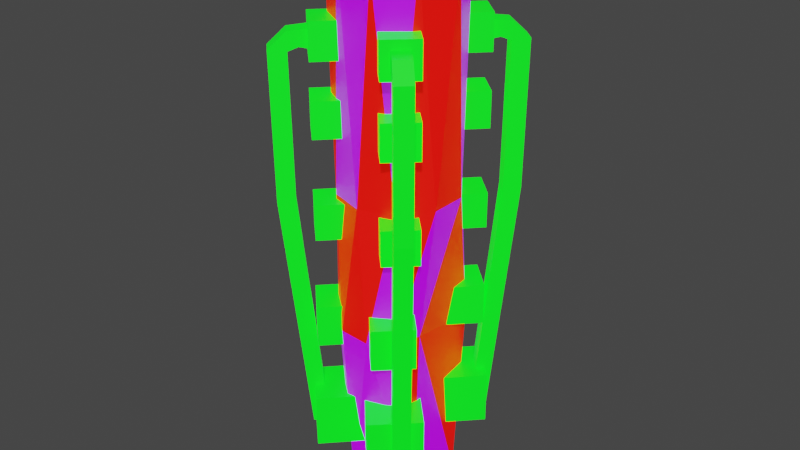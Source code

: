 # Source: WeaponLongLaser_blend.blend  (saved by Blender 2.82.7; exported with 4.5.12 LTS)
import bpy
from mathutils import Matrix  # noqa: F401  (used for matrix-valued properties, if any)

bpy.ops.wm.read_factory_settings(use_empty=True)
scene = bpy.context.scene
scene.name = 'Scene'

# ---- collections
col_collection = bpy.data.collections.new('Collection'); scene.collection.children.link(col_collection)

# ---- materials (node trees are filled in below, after node groups)
mat_gq_green_laser = bpy.data.materials.new('GQ_Green_Laser')
mat_gq_green_laser.use_transparent_shadow = False
mat_gq_red_laser = bpy.data.materials.new('GQ_Red_Laser')
mat_gq_red_laser.use_transparent_shadow = False
mat_gq_purple_laser = bpy.data.materials.new('GQ_Purple_Laser')
mat_gq_purple_laser.use_transparent_shadow = False

# ---- material node trees
mat_gq_green_laser.use_nodes = True; mat_gq_green_laser.node_tree.nodes.clear()
_N = mat_gq_green_laser.node_tree.nodes; _L = mat_gq_green_laser.node_tree.links
n0 = _N.new('ShaderNodeOutputMaterial'); n0.name = 'Material Output'; n0.location = (300, 300)
n1 = _N.new('ShaderNodeBsdfPrincipled'); n1.name = 'Principled BSDF'; n1.location = (10, 300)
n1.distribution = 'GGX'
n1.subsurface_method = 'BURLEY'
n1.inputs[0].default_value = (0.0004625, 0.8, 0.0, 1.0)
n1.inputs[3].default_value = 1.45
n1.inputs[27].default_value = (0.0, 0.7874, 0.01108, 1.0)
n1.inputs[28].default_value = 1.0
_L.new(n1.outputs[0], n0.inputs[0])
n0.is_active_output = True
mat_gq_red_laser.use_nodes = True; mat_gq_red_laser.node_tree.nodes.clear()
_N = mat_gq_red_laser.node_tree.nodes; _L = mat_gq_red_laser.node_tree.links
n0 = _N.new('ShaderNodeOutputMaterial'); n0.name = 'Material Output'; n0.location = (300, 300)
n1 = _N.new('ShaderNodeBsdfPrincipled'); n1.name = 'Principled BSDF'; n1.location = (10, 300)
n1.distribution = 'GGX'
n1.subsurface_method = 'BURLEY'
n1.inputs[0].default_value = (0.8, 0.0008169, 0.0, 1.0)
n1.inputs[3].default_value = 1.45
n1.inputs[27].default_value = (0.6383, 0.001913, 0.0, 1.0)
n1.inputs[28].default_value = 1.0
_L.new(n1.outputs[0], n0.inputs[0])
n0.is_active_output = True
mat_gq_purple_laser.use_nodes = True; mat_gq_purple_laser.node_tree.nodes.clear()
_N = mat_gq_purple_laser.node_tree.nodes; _L = mat_gq_purple_laser.node_tree.links
n0 = _N.new('ShaderNodeOutputMaterial'); n0.name = 'Material Output'; n0.location = (300, 300)
n1 = _N.new('ShaderNodeBsdfPrincipled'); n1.name = 'Principled BSDF'; n1.location = (10, 300)
n1.distribution = 'GGX'
n1.subsurface_method = 'BURLEY'
n1.inputs[0].default_value = (0.2164, 0.0, 0.8, 1.0)
n1.inputs[3].default_value = 1.45
n1.inputs[27].default_value = (0.3422, 0.0, 0.5926, 1.0)
n1.inputs[28].default_value = 1.0
_L.new(n1.outputs[0], n0.inputs[0])
n0.is_active_output = True

# ---- world
world_world = bpy.data.worlds.new('World'); scene.world = world_world
world_world.use_nodes = True; world_world.node_tree.nodes.clear()
_N = world_world.node_tree.nodes; _L = world_world.node_tree.links
n0 = _N.new('ShaderNodeOutputWorld'); n0.name = 'World Output'; n0.location = (300, 300)
n1 = _N.new('ShaderNodeBackground'); n1.name = 'Background'; n1.location = (10, 300)
n1.inputs[0].default_value = (0.05088, 0.05088, 0.05088, 1.0)
_L.new(n1.outputs[0], n0.inputs[0])
n0.is_active_output = True
world_world.color = (0.05088, 0.05088, 0.05088)
world_world.use_sun_shadow = False
world_world.sun_shadow_jitter_overblur = 0.0

# ---- meshes
me_cube_001 = bpy.data.meshes.new('Cube.001')
me_cube_001.from_pydata([(-0.6857, 0.4838, -0.2591), (-0.6857, 0.4838, 0.2591), (-0.3128, 0.8435, -0.2591), (-0.3128, 0.8435, 0.2591), (-0.3261, 0.1108, -0.2591), (-0.3261, 0.1108, 0.2591), (0.04689, 0.4705, -0.2591), (0.04689, 0.4705, 0.2591), (0.6857, 0.4838, -0.2591), (0.6857, 0.4838, 0.2591), (0.3128, 0.8435, -0.2591), (0.3128, 0.8435, 0.2591), (0.3261, 0.1108, -0.2591), (0.3261, 0.1108, 0.2591), (-0.04689, 0.4705, -0.2591), (-0.04689, 0.4705, 0.2591), (-0.6857, -0.4838, -0.2591), (-0.6857, -0.4838, 0.2591), (-0.3128, -0.8435, -0.2591), (-0.3128, -0.8435, 0.2591), (-0.3261, -0.1108, -0.2591), (-0.3261, -0.1108, 0.2591), (0.04689, -0.4705, -0.2591), (0.04689, -0.4705, 0.2591), (0.6857, -0.4838, -0.2591), (0.6857, -0.4838, 0.2591), (0.3128, -0.8435, -0.2591), (0.3128, -0.8435, 0.2591), (0.3261, -0.1108, -0.2591), (0.3261, -0.1108, 0.2591), (-0.04689, -0.4705, -0.2591), (-0.04689, -0.4705, 0.2591), (5.96e-08, -5.96e-08, -1.0), (0.3559, -0.4862, 0.9825), (-0.1385, -0.6469, 0.9825), (-0.4441, -0.2263, 0.9825), (-0.1175, 0.7495, 0.762), (0.3187, 0.6078, 0.762), (0.1901, -0.5852, 4.324), (-0.4978, -0.3617, 4.324), (-0.4978, 0.3617, 4.324), (0.1901, 0.5852, 4.324), (0.6153, 0.0, 4.324), (-4.172e-07, -5.96e-08, 4.704), (-0.1625, -0.5, -0.8507), (0.4253, -0.309, -0.8507), (0.1281, -0.6263, 0.9437), (0.4187, -0.2263, 0.9437), (0.4253, 0.309, -0.8507), (-0.5257, -5.96e-08, -0.8507), (-0.3421, -0.4735, 0.9437), (-0.1625, 0.5, -0.8507), (-0.2971, 0.5966, 0.7278), (0.1177, 0.7314, 0.7278), (0.547, -0.1777, 2.229), (0.547, 0.1777, 2.229), (2.98e-08, -0.5751, 2.229), (0.338, -0.4653, 2.229), (-0.547, -0.1777, 2.229), (-0.338, -0.4653, 2.229), (-0.338, 0.4653, 2.229), (-0.547, 0.1777, 2.229), (0.338, 0.4653, 2.229), (2.98e-08, 0.5751, 2.229), (0.4734, -0.344, 4.378), (-0.1808, -0.5566, 4.378), (-0.5852, -5.96e-08, 4.378), (-0.1808, 0.5566, 4.378), (0.4734, 0.344, 4.378), (0.1118, -0.344, 4.601), (0.3617, -2.98e-08, 4.601), (-0.2926, -0.2126, 4.601), (-0.2926, 0.2126, 4.601), (0.1118, 0.344, 4.601), (-0.6049, 0.4991, 0.8181), (-0.6049, 0.4991, 1.221), (-0.3153, 0.7784, 0.8181), (-0.3153, 0.7784, 1.221), (-0.3256, 0.2094, 0.8181), (-0.3256, 0.2094, 1.221), (-0.03598, 0.4887, 0.8181), (-0.03598, 0.4887, 1.221), (0.6049, 0.4991, 0.8181), (0.6049, 0.4991, 1.221), (0.3153, 0.7784, 0.8181), (0.3153, 0.7784, 1.221), (0.3256, 0.2094, 0.8181), (0.3256, 0.2094, 1.221), (0.03598, 0.4887, 0.8181), (0.03598, 0.4887, 1.221), (-0.6049, -0.4991, 0.8181), (-0.6049, -0.4991, 1.221), (-0.3153, -0.7784, 0.8181), (-0.3153, -0.7784, 1.221), (-0.3256, -0.2094, 0.8181), (-0.3256, -0.2094, 1.221), (-0.03598, -0.4887, 0.8181), (-0.03598, -0.4887, 1.221), (0.605, -0.4991, 0.8181), (0.605, -0.4991, 1.221), (0.3153, -0.7784, 0.8181), (0.3153, -0.7784, 1.221), (0.3256, -0.2094, 0.8181), (0.3256, -0.2094, 1.221), (0.03598, -0.4887, 0.8181), (0.03598, -0.4887, 1.221), (-0.6207, 0.4678, 1.85), (-0.6207, 0.4678, 2.19), (-0.3758, 0.704, 1.85), (-0.3758, 0.704, 2.19), (-0.3846, 0.223, 1.85), (-0.3846, 0.223, 2.19), (-0.1397, 0.4591, 1.85), (-0.1397, 0.4591, 2.19), (0.6207, 0.4678, 1.85), (0.6207, 0.4678, 2.19), (0.3758, 0.704, 1.85), (0.3758, 0.704, 2.19), (0.3846, 0.223, 1.85), (0.3846, 0.223, 2.19), (0.1397, 0.4591, 1.85), (0.1397, 0.4591, 2.19), (-0.6207, -0.4678, 1.85), (-0.6207, -0.4678, 2.19), (-0.3758, -0.704, 1.85), (-0.3758, -0.704, 2.19), (-0.3846, -0.223, 1.85), (-0.3846, -0.223, 2.19), (-0.1397, -0.4591, 1.85), (-0.1397, -0.4591, 2.19), (0.6207, -0.4678, 1.85), (0.6207, -0.4678, 2.19), (0.3758, -0.704, 1.85), (0.3758, -0.704, 2.19), (0.3846, -0.223, 1.85), (0.3846, -0.223, 2.19), (0.1397, -0.4591, 1.85), (0.1397, -0.4591, 2.19), (-0.6207, 0.4678, 2.807), (-0.6207, 0.4678, 3.147), (-0.3758, 0.704, 2.807), (-0.3758, 0.704, 3.147), (-0.3846, 0.223, 2.807), (-0.3846, 0.223, 3.147), (-0.1397, 0.4591, 2.807), (-0.1397, 0.4591, 3.147), (0.6207, 0.4678, 2.807), (0.6207, 0.4678, 3.147), (0.3758, 0.704, 2.807), (0.3758, 0.704, 3.147), (0.3846, 0.223, 2.807), (0.3846, 0.223, 3.147), (0.1397, 0.4591, 2.807), (0.1397, 0.4591, 3.147), (-0.6207, -0.4678, 2.807), (-0.6207, -0.4678, 3.147), (-0.3758, -0.704, 2.807), (-0.3758, -0.704, 3.147), (-0.3846, -0.223, 2.807), (-0.3846, -0.223, 3.147), (-0.1397, -0.4591, 2.807), (-0.1397, -0.4591, 3.147), (0.6207, -0.4678, 2.807), (0.6207, -0.4678, 3.147), (0.3758, -0.704, 2.807), (0.3758, -0.704, 3.147), (0.3846, -0.223, 2.807), (0.3846, -0.223, 3.147), (0.1397, -0.4591, 2.807), (0.1397, -0.4591, 3.147), (-0.6207, 0.4678, 3.491), (-0.6207, 0.4678, 3.831), (-0.3758, 0.704, 3.491), (-0.3758, 0.704, 3.831), (-0.3846, 0.223, 3.491), (-0.3846, 0.223, 3.831), (-0.1397, 0.4591, 3.491), (-0.1397, 0.4591, 3.831), (-0.4386, 0.6435, 3.578), (-0.558, 0.5283, 3.578), (-0.558, 0.5283, 3.744), (-0.4386, 0.6435, 3.744), (-0.4913, 0.6981, 3.594), (-0.6107, 0.583, 3.594), (-0.6796, 0.6545, 3.727), (-0.5602, 0.7696, 3.727), (-0.5573, 0.7666, 3.556), (-0.6767, 0.6514, 3.556), (-0.7911, 0.77, 3.575), (-0.6717, 0.8852, 3.575), (-0.5455, 0.7544, 2.175), (-0.6649, 0.6392, 2.175), (-0.7793, 0.7578, 2.194), (-0.6599, 0.873, 2.194), (-0.3875, 0.5905, -0.1657), (-0.5069, 0.4754, -0.1657), (-0.6131, 0.5855, -0.148), (-0.4937, 0.7007, -0.148), (0.6207, 0.4678, 3.491), (0.6207, 0.4678, 3.831), (0.3758, 0.704, 3.491), (0.3758, 0.704, 3.831), (0.3846, 0.223, 3.491), (0.3846, 0.223, 3.831), (0.1397, 0.4591, 3.491), (0.1397, 0.4591, 3.831), (0.4386, 0.6435, 3.578), (0.558, 0.5283, 3.578), (0.558, 0.5283, 3.744), (0.4386, 0.6435, 3.744), (0.4913, 0.6981, 3.594), (0.6107, 0.583, 3.594), (0.6796, 0.6545, 3.727), (0.5602, 0.7696, 3.727), (0.5573, 0.7666, 3.556), (0.6767, 0.6514, 3.556), (0.7911, 0.77, 3.575), (0.6717, 0.8852, 3.575), (0.5455, 0.7544, 2.175), (0.6649, 0.6392, 2.175), (0.7793, 0.7578, 2.194), (0.6599, 0.873, 2.194), (0.3875, 0.5905, -0.1657), (0.5069, 0.4754, -0.1657), (0.6131, 0.5855, -0.148), (0.4937, 0.7007, -0.148), (-0.6207, -0.4678, 3.491), (-0.6207, -0.4678, 3.831), (-0.3758, -0.704, 3.491), (-0.3758, -0.704, 3.831), (-0.3846, -0.223, 3.491), (-0.3846, -0.223, 3.831), (-0.1397, -0.4591, 3.491), (-0.1397, -0.4591, 3.831), (-0.4386, -0.6435, 3.578), (-0.558, -0.5283, 3.578), (-0.558, -0.5283, 3.744), (-0.4386, -0.6435, 3.744), (-0.4913, -0.6981, 3.594), (-0.6107, -0.583, 3.594), (-0.6796, -0.6545, 3.727), (-0.5602, -0.7696, 3.727), (-0.5573, -0.7666, 3.556), (-0.6767, -0.6514, 3.556), (-0.7911, -0.77, 3.575), (-0.6717, -0.8852, 3.575), (-0.5455, -0.7544, 2.175), (-0.6649, -0.6392, 2.175), (-0.7793, -0.7578, 2.194), (-0.6599, -0.873, 2.194), (-0.3875, -0.5905, -0.1657), (-0.5069, -0.4754, -0.1657), (-0.6131, -0.5855, -0.148), (-0.4937, -0.7007, -0.148), (0.6207, -0.4678, 3.491), (0.6207, -0.4678, 3.831), (0.3758, -0.704, 3.491), (0.3758, -0.704, 3.831), (0.3846, -0.223, 3.491), (0.3846, -0.223, 3.831), (0.1397, -0.4591, 3.491), (0.1397, -0.4591, 3.831), (0.4386, -0.6435, 3.578), (0.558, -0.5283, 3.578), (0.558, -0.5283, 3.744), (0.4386, -0.6435, 3.744), (0.4913, -0.6981, 3.594), (0.6107, -0.583, 3.594), (0.6796, -0.6545, 3.727), (0.5602, -0.7696, 3.727), (0.5573, -0.7666, 3.556), (0.6767, -0.6514, 3.556), (0.7911, -0.77, 3.575), (0.6717, -0.8852, 3.575), (0.5455, -0.7544, 2.175), (0.6649, -0.6392, 2.175), (0.7793, -0.7578, 2.194), (0.6599, -0.873, 2.194), (0.3875, -0.5905, -0.1657), (0.5069, -0.4754, -0.1657), (0.6131, -0.5855, -0.148), (0.4937, -0.7007, -0.148)], [], [(0, 1, 3, 2), (2, 3, 7, 6), (6, 7, 5, 4), (4, 5, 1, 0), (2, 6, 4, 0), (7, 3, 1, 5), (8, 10, 11, 9), (10, 14, 15, 11), (14, 12, 13, 15), (12, 8, 9, 13), (10, 8, 12, 14), (15, 13, 9, 11), (16, 18, 19, 17), (18, 22, 23, 19), (22, 20, 21, 23), (20, 16, 17, 21), (18, 16, 20, 22), (23, 21, 17, 19), (24, 25, 27, 26), (26, 27, 31, 30), (30, 31, 29, 28), (28, 29, 25, 24), (26, 30, 28, 24), (31, 27, 25, 29), (32, 45, 44), (33, 45, 47), (32, 44, 49), (32, 49, 51), (32, 51, 48), (33, 47, 54), (34, 46, 56), (35, 50, 58), (36, 52, 60), (37, 53, 62), (33, 54, 57), (34, 56, 59), (35, 58, 61), (36, 60, 63), (37, 62, 55), (38, 64, 69), (39, 65, 71), (40, 66, 72), (41, 67, 73), (42, 68, 70), (70, 73, 43), (70, 68, 73), (68, 41, 73), (73, 72, 43), (73, 67, 72), (67, 40, 72), (72, 71, 43), (72, 66, 71), (66, 39, 71), (71, 69, 43), (71, 65, 69), (65, 38, 69), (69, 70, 43), (69, 64, 70), (64, 42, 70), (55, 68, 42), (55, 62, 68), (62, 41, 68), (63, 67, 41), (63, 60, 67), (60, 40, 67), (61, 66, 40), (61, 58, 66), (58, 39, 66), (59, 65, 39), (59, 56, 65), (56, 38, 65), (57, 64, 38), (57, 54, 64), (54, 42, 64), (62, 63, 41), (62, 53, 63), (53, 36, 63), (60, 61, 40), (60, 52, 61), (52, 35, 61), (58, 59, 39), (58, 50, 59), (50, 34, 59), (56, 57, 38), (56, 46, 57), (46, 33, 57), (54, 55, 42), (54, 47, 55), (47, 37, 55), (48, 53, 37), (48, 51, 53), (51, 36, 53), (51, 52, 36), (51, 49, 52), (49, 35, 52), (49, 50, 35), (49, 44, 50), (44, 34, 50), (47, 48, 37), (47, 45, 48), (45, 32, 48), (44, 46, 34), (44, 45, 46), (45, 33, 46), (74, 75, 77, 76), (76, 77, 81, 80), (80, 81, 79, 78), (78, 79, 75, 74), (76, 80, 78, 74), (81, 77, 75, 79), (82, 84, 85, 83), (84, 88, 89, 85), (88, 86, 87, 89), (86, 82, 83, 87), (84, 82, 86, 88), (89, 87, 83, 85), (90, 92, 93, 91), (92, 96, 97, 93), (96, 94, 95, 97), (94, 90, 91, 95), (92, 90, 94, 96), (97, 95, 91, 93), (98, 99, 101, 100), (100, 101, 105, 104), (104, 105, 103, 102), (102, 103, 99, 98), (100, 104, 102, 98), (105, 101, 99, 103), (106, 107, 109, 108), (108, 109, 113, 112), (112, 113, 111, 110), (110, 111, 107, 106), (108, 112, 110, 106), (113, 109, 107, 111), (114, 116, 117, 115), (116, 120, 121, 117), (120, 118, 119, 121), (118, 114, 115, 119), (116, 114, 118, 120), (121, 119, 115, 117), (122, 124, 125, 123), (124, 128, 129, 125), (128, 126, 127, 129), (126, 122, 123, 127), (124, 122, 126, 128), (129, 127, 123, 125), (130, 131, 133, 132), (132, 133, 137, 136), (136, 137, 135, 134), (134, 135, 131, 130), (132, 136, 134, 130), (137, 133, 131, 135), (138, 139, 141, 140), (140, 141, 145, 144), (144, 145, 143, 142), (142, 143, 139, 138), (140, 144, 142, 138), (145, 141, 139, 143), (146, 148, 149, 147), (148, 152, 153, 149), (152, 150, 151, 153), (150, 146, 147, 151), (148, 146, 150, 152), (153, 151, 147, 149), (154, 156, 157, 155), (156, 160, 161, 157), (160, 158, 159, 161), (158, 154, 155, 159), (156, 154, 158, 160), (161, 159, 155, 157), (162, 163, 165, 164), (164, 165, 169, 168), (168, 169, 167, 166), (166, 167, 163, 162), (164, 168, 166, 162), (169, 165, 163, 167), (173, 172, 178, 181), (172, 173, 177, 176), (176, 177, 175, 174), (174, 175, 171, 170), (172, 176, 174, 170), (177, 173, 171, 175), (181, 178, 182, 185), (170, 171, 180, 179), (171, 173, 181, 180), (172, 170, 179, 178), (184, 185, 189, 188), (179, 180, 184, 183), (180, 181, 185, 184), (178, 179, 183, 182), (186, 187, 191, 190), (182, 183, 187, 186), (185, 182, 186, 189), (183, 184, 188, 187), (193, 190, 194, 197), (189, 186, 190, 193), (187, 188, 192, 191), (188, 189, 193, 192), (195, 196, 197, 194), (191, 192, 196, 195), (192, 193, 197, 196), (190, 191, 195, 194), (201, 209, 206, 200), (200, 204, 205, 201), (204, 202, 203, 205), (202, 198, 199, 203), (200, 198, 202, 204), (205, 203, 199, 201), (209, 213, 210, 206), (198, 207, 208, 199), (199, 208, 209, 201), (200, 206, 207, 198), (212, 216, 217, 213), (207, 211, 212, 208), (208, 212, 213, 209), (206, 210, 211, 207), (214, 218, 219, 215), (210, 214, 215, 211), (213, 217, 214, 210), (211, 215, 216, 212), (221, 225, 222, 218), (217, 221, 218, 214), (215, 219, 220, 216), (216, 220, 221, 217), (223, 222, 225, 224), (219, 223, 224, 220), (220, 224, 225, 221), (218, 222, 223, 219), (229, 237, 234, 228), (228, 232, 233, 229), (232, 230, 231, 233), (230, 226, 227, 231), (228, 226, 230, 232), (233, 231, 227, 229), (237, 241, 238, 234), (226, 235, 236, 227), (227, 236, 237, 229), (228, 234, 235, 226), (240, 244, 245, 241), (235, 239, 240, 236), (236, 240, 241, 237), (234, 238, 239, 235), (242, 246, 247, 243), (238, 242, 243, 239), (241, 245, 242, 238), (239, 243, 244, 240), (249, 253, 250, 246), (245, 249, 246, 242), (243, 247, 248, 244), (244, 248, 249, 245), (251, 250, 253, 252), (247, 251, 252, 248), (248, 252, 253, 249), (246, 250, 251, 247), (257, 256, 262, 265), (256, 257, 261, 260), (260, 261, 259, 258), (258, 259, 255, 254), (256, 260, 258, 254), (261, 257, 255, 259), (265, 262, 266, 269), (254, 255, 264, 263), (255, 257, 265, 264), (256, 254, 263, 262), (268, 269, 273, 272), (263, 264, 268, 267), (264, 265, 269, 268), (262, 263, 267, 266), (270, 271, 275, 274), (266, 267, 271, 270), (269, 266, 270, 273), (267, 268, 272, 271), (277, 274, 278, 281), (273, 270, 274, 277), (271, 272, 276, 275), (272, 273, 277, 276), (279, 280, 281, 278), (275, 276, 280, 279), (276, 277, 281, 280), (274, 275, 279, 278)])
me_cube_001.polygons.foreach_set('material_index', [0, 0, 0, 0, 0, 0, 0, 0, 0, 0, 0, 0, 0, 0, 0, 0, 0, 0, 0, 0, 0, 0, 0, 0, 2, 1, 1, 2, 1, 2, 1, 2, 2, 2, 1, 1, 2, 1, 2, 1, 1, 2, 2, 1, 1, 2, 2, 2, 1, 2, 1, 2, 1, 1, 2, 1, 2, 1, 2, 2, 1, 1, 1, 2, 2, 1, 1, 2, 1, 2, 2, 2, 1, 1, 1, 1, 2, 2, 2, 1, 2, 1, 1, 1, 1, 2, 1, 2, 1, 2, 2, 1, 2, 2, 2, 2, 2, 2, 1, 2, 2, 2, 2, 2, 0, 0, 0, 0, 0, 0, 0, 0, 0, 0, 0, 0, 0, 0, 0, 0, 0, 0, 0, 0, 0, 0, 0, 0, 0, 0, 0, 0, 0, 0, 0, 0, 0, 0, 0, 0, 0, 0, 0, 0, 0, 0, 0, 0, 0, 0, 0, 0, 0, 0, 0, 0, 0, 0, 0, 0, 0, 0, 0, 0, 0, 0, 0, 0, 0, 0, 0, 0, 0, 0, 0, 0, 0, 0, 0, 0, 0, 0, 0, 0, 0, 0, 0, 0, 0, 0, 0, 0, 0, 0, 0, 0, 0, 0, 0, 0, 0, 0, 0, 0, 0, 0, 0, 0, 0, 0, 0, 0, 0, 0, 0, 0, 0, 0, 0, 0, 0, 0, 0, 0, 0, 0, 0, 0, 0, 0, 0, 0, 0, 0, 0, 0, 0, 0, 0, 0, 0, 0, 0, 0, 0, 0, 0, 0, 0, 0, 0, 0, 0, 0, 0, 0, 0, 0, 0, 0, 0, 0, 0, 0, 0, 0, 0, 0, 0, 0, 0, 0, 0, 0, 0, 0, 0, 0, 0, 0])
_uv = me_cube_001.uv_layers.new(name='UVMap')
_uv.uv.foreach_set('vector', [0.375, 0.0, 0.625, 0.0, 0.625, 0.25, 0.375, 0.25, 0.375, 0.25, 0.625, 0.25, 0.625, 0.5, 0.375, 0.5, 0.375, 0.5, 0.625, 0.5, 0.625, 0.75, 0.375, 0.75, 0.375, 0.75, 0.625, 0.75, 0.625, 1.0, 0.375, 1.0, 0.125, 0.5, 0.375, 0.5, 0.375, 0.75, 0.125, 0.75, 0.625, 0.5, 0.875, 0.5, 0.875, 0.75, 0.625, 0.75, 0.375, 0.0, 0.375, 0.25, 0.625, 0.25, 0.625, 0.0, 0.375, 0.25, 0.375, 0.5, 0.625, 0.5, 0.625, 0.25, 0.375, 0.5, 0.375, 0.75, 0.625, 0.75, 0.625, 0.5, 0.375, 0.75, 0.375, 1.0, 0.625, 1.0, 0.625, 0.75, 0.125, 0.5, 0.125, 0.75, 0.375, 0.75, 0.375, 0.5, 0.625, 0.5, 0.625, 0.75, 0.875, 0.75, 0.875, 0.5, 0.375, 0.0, 0.375, 0.25, 0.625, 0.25, 0.625, 0.0, 0.375, 0.25, 0.375, 0.5, 0.625, 0.5, 0.625, 0.25, 0.375, 0.5, 0.375, 0.75, 0.625, 0.75, 0.625, 0.5, 0.375, 0.75, 0.375, 1.0, 0.625, 1.0, 0.625, 0.75, 0.125, 0.5, 0.125, 0.75, 0.375, 0.75, 0.375, 0.5, 0.625, 0.5, 0.625, 0.75, 0.875, 0.75, 0.875, 0.5, 0.375, 0.0, 0.625, 0.0, 0.625, 0.25, 0.375, 0.25, 0.375, 0.25, 0.625, 0.25, 0.625, 0.5, 0.375, 0.5, 0.375, 0.5, 0.625, 0.5, 0.625, 0.75, 0.375, 0.75, 0.375, 0.75, 0.625, 0.75, 0.625, 1.0, 0.375, 1.0, 0.125, 0.5, 0.375, 0.5, 0.375, 0.75, 0.125, 0.75, 0.625, 0.5, 0.875, 0.5, 0.875, 0.75, 0.625, 0.75, 0.8182, 0.0, 0.7727, 0.07873, 0.8636, 0.07873, 0.7273, 0.1575, 0.6818, 0.07873, 0.6364, 0.1575, 0.09091, 0.0, 0.04545, 0.07873, 0.1364, 0.07873, 0.2727, 0.0, 0.2273, 0.07873, 0.3182, 0.07873, 0.4545, 0.0, 0.4091, 0.07873, 0.5, 0.07873, 0.7273, 0.1575, 0.6364, 0.1575, 0.6818, 0.2362, 0.9091, 0.1575, 0.8182, 0.1575, 0.8636, 0.2362, 0.1818, 0.1575, 0.09091, 0.1575, 0.1364, 0.2362, 0.3636, 0.1575, 0.2727, 0.1575, 0.3182, 0.2362, 0.5455, 0.1575, 0.4545, 0.1575, 0.5, 0.2362, 0.7273, 0.1575, 0.6818, 0.2362, 0.7727, 0.2362, 0.9091, 0.1575, 0.8636, 0.2362, 0.9545, 0.2362, 0.1818, 0.1575, 0.1364, 0.2362, 0.2273, 0.2362, 0.3636, 0.1575, 0.3182, 0.2362, 0.4091, 0.2362, 0.5455, 0.1575, 0.5, 0.2362, 0.5909, 0.2362, 0.8182, 0.3149, 0.7273, 0.3149, 0.7727, 0.3937, 1.0, 0.3149, 0.9091, 0.3149, 0.9545, 0.3937, 0.2727, 0.3149, 0.1818, 0.3149, 0.2273, 0.3937, 0.4545, 0.3149, 0.3636, 0.3149, 0.4091, 0.3937, 0.6364, 0.3149, 0.5455, 0.3149, 0.5909, 0.3937, 0.5909, 0.3937, 0.5, 0.3937, 0.5455, 0.4724, 0.5909, 0.3937, 0.5455, 0.3149, 0.5, 0.3937, 0.5455, 0.3149, 0.4545, 0.3149, 0.5, 0.3937, 0.4091, 0.3937, 0.3182, 0.3937, 0.3636, 0.4724, 0.4091, 0.3937, 0.3636, 0.3149, 0.3182, 0.3937, 0.3636, 0.3149, 0.2727, 0.3149, 0.3182, 0.3937, 0.2273, 0.3937, 0.1364, 0.3937, 0.1818, 0.4724, 0.2273, 0.3937, 0.1818, 0.3149, 0.1364, 0.3937, 0.1818, 0.3149, 0.09091, 0.3149, 0.1364, 0.3937, 0.9545, 0.3937, 0.8636, 0.3937, 0.9091, 0.4724, 0.9545, 0.3937, 0.9091, 0.3149, 0.8636, 0.3937, 0.9091, 0.3149, 0.8182, 0.3149, 0.8636, 0.3937, 0.7727, 0.3937, 0.6818, 0.3937, 0.7273, 0.4724, 0.7727, 0.3937, 0.7273, 0.3149, 0.6818, 0.3937, 0.7273, 0.3149, 0.6364, 0.3149, 0.6818, 0.3937, 0.5909, 0.2362, 0.5455, 0.3149, 0.6364, 0.3149, 0.5909, 0.2362, 0.5, 0.2362, 0.5455, 0.3149, 0.5, 0.2362, 0.4545, 0.3149, 0.5455, 0.3149, 0.4091, 0.2362, 0.3636, 0.3149, 0.4545, 0.3149, 0.4091, 0.2362, 0.3182, 0.2362, 0.3636, 0.3149, 0.3182, 0.2362, 0.2727, 0.3149, 0.3636, 0.3149, 0.2273, 0.2362, 0.1818, 0.3149, 0.2727, 0.3149, 0.2273, 0.2362, 0.1364, 0.2362, 0.1818, 0.3149, 0.1364, 0.2362, 0.09091, 0.3149, 0.1818, 0.3149, 0.9545, 0.2362, 0.9091, 0.3149, 1.0, 0.3149, 0.9545, 0.2362, 0.8636, 0.2362, 0.9091, 0.3149, 0.8636, 0.2362, 0.8182, 0.3149, 0.9091, 0.3149, 0.7727, 0.2362, 0.7273, 0.3149, 0.8182, 0.3149, 0.7727, 0.2362, 0.6818, 0.2362, 0.7273, 0.3149, 0.6818, 0.2362, 0.6364, 0.3149, 0.7273, 0.3149, 0.5, 0.2362, 0.4091, 0.2362, 0.4545, 0.3149, 0.5, 0.2362, 0.4545, 0.1575, 0.4091, 0.2362, 0.4545, 0.1575, 0.3636, 0.1575, 0.4091, 0.2362, 0.3182, 0.2362, 0.2273, 0.2362, 0.2727, 0.3149, 0.3182, 0.2362, 0.2727, 0.1575, 0.2273, 0.2362, 0.2727, 0.1575, 0.1818, 0.1575, 0.2273, 0.2362, 0.1364, 0.2362, 0.04545, 0.2362, 0.09091, 0.3149, 0.1364, 0.2362, 0.09091, 0.1575, 0.04545, 0.2362, 0.09091, 0.1575, 0.0, 0.1575, 0.04545, 0.2362, 0.8636, 0.2362, 0.7727, 0.2362, 0.8182, 0.3149, 0.8636, 0.2362, 0.8182, 0.1575, 0.7727, 0.2362, 0.8182, 0.1575, 0.7273, 0.1575, 0.7727, 0.2362, 0.6818, 0.2362, 0.5909, 0.2362, 0.6364, 0.3149, 0.6818, 0.2362, 0.6364, 0.1575, 0.5909, 0.2362, 0.6364, 0.1575, 0.5455, 0.1575, 0.5909, 0.2362, 0.5, 0.07873, 0.4545, 0.1575, 0.5455, 0.1575, 0.5, 0.07873, 0.4091, 0.07873, 0.4545, 0.1575, 0.4091, 0.07873, 0.3636, 0.1575, 0.4545, 0.1575, 0.3182, 0.07873, 0.2727, 0.1575, 0.3636, 0.1575, 0.3182, 0.07873, 0.2273, 0.07873, 0.2727, 0.1575, 0.2273, 0.07873, 0.1818, 0.1575, 0.2727, 0.1575, 0.1364, 0.07873, 0.09091, 0.1575, 0.1818, 0.1575, 0.1364, 0.07873, 0.04545, 0.07873, 0.09091, 0.1575, 0.04545, 0.07873, 0.0, 0.1575, 0.09091, 0.1575, 0.6364, 0.1575, 0.5909, 0.07873, 0.5455, 0.1575, 0.6364, 0.1575, 0.6818, 0.07873, 0.5909, 0.07873, 0.6818, 0.07873, 0.6364, 0.0, 0.5909, 0.07873, 0.8636, 0.07873, 0.8182, 0.1575, 0.9091, 0.1575, 0.8636, 0.07873, 0.7727, 0.07873, 0.8182, 0.1575, 0.7727, 0.07873, 0.7273, 0.1575, 0.8182, 0.1575, 0.375, 0.0, 0.625, 0.0, 0.625, 0.25, 0.375, 0.25, 0.375, 0.25, 0.625, 0.25, 0.625, 0.5, 0.375, 0.5, 0.375, 0.5, 0.625, 0.5, 0.625, 0.75, 0.375, 0.75, 0.375, 0.75, 0.625, 0.75, 0.625, 1.0, 0.375, 1.0, 0.125, 0.5, 0.375, 0.5, 0.375, 0.75, 0.125, 0.75, 0.625, 0.5, 0.875, 0.5, 0.875, 0.75, 0.625, 0.75, 0.375, 0.0, 0.375, 0.25, 0.625, 0.25, 0.625, 0.0, 0.375, 0.25, 0.375, 0.5, 0.625, 0.5, 0.625, 0.25, 0.375, 0.5, 0.375, 0.75, 0.625, 0.75, 0.625, 0.5, 0.375, 0.75, 0.375, 1.0, 0.625, 1.0, 0.625, 0.75, 0.125, 0.5, 0.125, 0.75, 0.375, 0.75, 0.375, 0.5, 0.625, 0.5, 0.625, 0.75, 0.875, 0.75, 0.875, 0.5, 0.375, 0.0, 0.375, 0.25, 0.625, 0.25, 0.625, 0.0, 0.375, 0.25, 0.375, 0.5, 0.625, 0.5, 0.625, 0.25, 0.375, 0.5, 0.375, 0.75, 0.625, 0.75, 0.625, 0.5, 0.375, 0.75, 0.375, 1.0, 0.625, 1.0, 0.625, 0.75, 0.125, 0.5, 0.125, 0.75, 0.375, 0.75, 0.375, 0.5, 0.625, 0.5, 0.625, 0.75, 0.875, 0.75, 0.875, 0.5, 0.375, 0.0, 0.625, 0.0, 0.625, 0.25, 0.375, 0.25, 0.375, 0.25, 0.625, 0.25, 0.625, 0.5, 0.375, 0.5, 0.375, 0.5, 0.625, 0.5, 0.625, 0.75, 0.375, 0.75, 0.375, 0.75, 0.625, 0.75, 0.625, 1.0, 0.375, 1.0, 0.125, 0.5, 0.375, 0.5, 0.375, 0.75, 0.125, 0.75, 0.625, 0.5, 0.875, 0.5, 0.875, 0.75, 0.625, 0.75, 0.375, 0.0, 0.625, 0.0, 0.625, 0.25, 0.375, 0.25, 0.375, 0.25, 0.625, 0.25, 0.625, 0.5, 0.375, 0.5, 0.375, 0.5, 0.625, 0.5, 0.625, 0.75, 0.375, 0.75, 0.375, 0.75, 0.625, 0.75, 0.625, 1.0, 0.375, 1.0, 0.125, 0.5, 0.375, 0.5, 0.375, 0.75, 0.125, 0.75, 0.625, 0.5, 0.875, 0.5, 0.875, 0.75, 0.625, 0.75, 0.375, 0.0, 0.375, 0.25, 0.625, 0.25, 0.625, 0.0, 0.375, 0.25, 0.375, 0.5, 0.625, 0.5, 0.625, 0.25, 0.375, 0.5, 0.375, 0.75, 0.625, 0.75, 0.625, 0.5, 0.375, 0.75, 0.375, 1.0, 0.625, 1.0, 0.625, 0.75, 0.125, 0.5, 0.125, 0.75, 0.375, 0.75, 0.375, 0.5, 0.625, 0.5, 0.625, 0.75, 0.875, 0.75, 0.875, 0.5, 0.375, 0.0, 0.375, 0.25, 0.625, 0.25, 0.625, 0.0, 0.375, 0.25, 0.375, 0.5, 0.625, 0.5, 0.625, 0.25, 0.375, 0.5, 0.375, 0.75, 0.625, 0.75, 0.625, 0.5, 0.375, 0.75, 0.375, 1.0, 0.625, 1.0, 0.625, 0.75, 0.125, 0.5, 0.125, 0.75, 0.375, 0.75, 0.375, 0.5, 0.625, 0.5, 0.625, 0.75, 0.875, 0.75, 0.875, 0.5, 0.375, 0.0, 0.625, 0.0, 0.625, 0.25, 0.375, 0.25, 0.375, 0.25, 0.625, 0.25, 0.625, 0.5, 0.375, 0.5, 0.375, 0.5, 0.625, 0.5, 0.625, 0.75, 0.375, 0.75, 0.375, 0.75, 0.625, 0.75, 0.625, 1.0, 0.375, 1.0, 0.125, 0.5, 0.375, 0.5, 0.375, 0.75, 0.125, 0.75, 0.625, 0.5, 0.875, 0.5, 0.875, 0.75, 0.625, 0.75, 0.375, 0.0, 0.625, 0.0, 0.625, 0.25, 0.375, 0.25, 0.375, 0.25, 0.625, 0.25, 0.625, 0.5, 0.375, 0.5, 0.375, 0.5, 0.625, 0.5, 0.625, 0.75, 0.375, 0.75, 0.375, 0.75, 0.625, 0.75, 0.625, 1.0, 0.375, 1.0, 0.125, 0.5, 0.375, 0.5, 0.375, 0.75, 0.125, 0.75, 0.625, 0.5, 0.875, 0.5, 0.875, 0.75, 0.625, 0.75, 0.375, 0.0, 0.375, 0.25, 0.625, 0.25, 0.625, 0.0, 0.375, 0.25, 0.375, 0.5, 0.625, 0.5, 0.625, 0.25, 0.375, 0.5, 0.375, 0.75, 0.625, 0.75, 0.625, 0.5, 0.375, 0.75, 0.375, 1.0, 0.625, 1.0, 0.625, 0.75, 0.125, 0.5, 0.125, 0.75, 0.375, 0.75, 0.375, 0.5, 0.625, 0.5, 0.625, 0.75, 0.875, 0.75, 0.875, 0.5, 0.375, 0.0, 0.375, 0.25, 0.625, 0.25, 0.625, 0.0, 0.375, 0.25, 0.375, 0.5, 0.625, 0.5, 0.625, 0.25, 0.375, 0.5, 0.375, 0.75, 0.625, 0.75, 0.625, 0.5, 0.375, 0.75, 0.375, 1.0, 0.625, 1.0, 0.625, 0.75, 0.125, 0.5, 0.125, 0.75, 0.375, 0.75, 0.375, 0.5, 0.625, 0.5, 0.625, 0.75, 0.875, 0.75, 0.875, 0.5, 0.375, 0.0, 0.625, 0.0, 0.625, 0.25, 0.375, 0.25, 0.375, 0.25, 0.625, 0.25, 0.625, 0.5, 0.375, 0.5, 0.375, 0.5, 0.625, 0.5, 0.625, 0.75, 0.375, 0.75, 0.375, 0.75, 0.625, 0.75, 0.625, 1.0, 0.375, 1.0, 0.125, 0.5, 0.375, 0.5, 0.375, 0.75, 0.125, 0.75, 0.625, 0.5, 0.875, 0.5, 0.875, 0.75, 0.625, 0.75, 0.625, 0.25, 0.375, 0.25, 0.375, 0.25, 0.625, 0.25, 0.375, 0.25, 0.625, 0.25, 0.625, 0.5, 0.375, 0.5, 0.375, 0.5, 0.625, 0.5, 0.625, 0.75, 0.375, 0.75, 0.375, 0.75, 0.625, 0.75, 0.625, 1.0, 0.375, 1.0, 0.125, 0.5, 0.375, 0.5, 0.375, 0.75, 0.125, 0.75, 0.625, 0.5, 0.875, 0.5, 0.875, 0.75, 0.625, 0.75, 0.625, 0.25, 0.375, 0.25, 0.375, 0.25, 0.625, 0.25, 0.375, 1.0, 0.625, 1.0, 0.625, 1.0, 0.375, 1.0, 0.875, 0.75, 0.875, 0.5, 0.875, 0.5, 0.875, 0.75, 0.125, 0.5, 0.125, 0.75, 0.125, 0.75, 0.125, 0.5, 0.875, 0.75, 0.875, 0.5, 0.875, 0.5, 0.875, 0.75, 0.375, 1.0, 0.625, 1.0, 0.625, 1.0, 0.375, 1.0, 0.875, 0.75, 0.875, 0.5, 0.875, 0.5, 0.875, 0.75, 0.125, 0.5, 0.125, 0.75, 0.125, 0.75, 0.125, 0.5, 0.125, 0.5, 0.125, 0.75, 0.125, 0.75, 0.125, 0.5, 0.125, 0.5, 0.125, 0.75, 0.125, 0.75, 0.125, 0.5, 0.625, 0.25, 0.375, 0.25, 0.375, 0.25, 0.625, 0.25, 0.375, 1.0, 0.625, 1.0, 0.625, 1.0, 0.375, 1.0, 0.625, 0.25, 0.375, 0.25, 0.375, 0.25, 0.625, 0.25, 0.625, 0.25, 0.375, 0.25, 0.375, 0.25, 0.625, 0.25, 0.375, 1.0, 0.625, 1.0, 0.625, 1.0, 0.375, 1.0, 0.875, 0.75, 0.875, 0.5, 0.875, 0.5, 0.875, 0.75, 0.375, 0.0, 0.625, 0.0, 0.625, 0.25, 0.375, 0.25, 0.375, 1.0, 0.625, 1.0, 0.625, 1.0, 0.375, 1.0, 0.875, 0.75, 0.875, 0.5, 0.875, 0.5, 0.875, 0.75, 0.125, 0.5, 0.125, 0.75, 0.125, 0.75, 0.125, 0.5, 0.625, 0.25, 0.625, 0.25, 0.375, 0.25, 0.375, 0.25, 0.375, 0.25, 0.375, 0.5, 0.625, 0.5, 0.625, 0.25, 0.375, 0.5, 0.375, 0.75, 0.625, 0.75, 0.625, 0.5, 0.375, 0.75, 0.375, 1.0, 0.625, 1.0, 0.625, 0.75, 0.125, 0.5, 0.125, 0.75, 0.375, 0.75, 0.375, 0.5, 0.625, 0.5, 0.625, 0.75, 0.875, 0.75, 0.875, 0.5, 0.625, 0.25, 0.625, 0.25, 0.375, 0.25, 0.375, 0.25, 0.375, 1.0, 0.375, 1.0, 0.625, 1.0, 0.625, 1.0, 0.875, 0.75, 0.875, 0.75, 0.875, 0.5, 0.875, 0.5, 0.125, 0.5, 0.125, 0.5, 0.125, 0.75, 0.125, 0.75, 0.875, 0.75, 0.875, 0.75, 0.875, 0.5, 0.875, 0.5, 0.375, 1.0, 0.375, 1.0, 0.625, 1.0, 0.625, 1.0, 0.875, 0.75, 0.875, 0.75, 0.875, 0.5, 0.875, 0.5, 0.125, 0.5, 0.125, 0.5, 0.125, 0.75, 0.125, 0.75, 0.125, 0.5, 0.125, 0.5, 0.125, 0.75, 0.125, 0.75, 0.125, 0.5, 0.125, 0.5, 0.125, 0.75, 0.125, 0.75, 0.625, 0.25, 0.625, 0.25, 0.375, 0.25, 0.375, 0.25, 0.375, 1.0, 0.375, 1.0, 0.625, 1.0, 0.625, 1.0, 0.625, 0.25, 0.625, 0.25, 0.375, 0.25, 0.375, 0.25, 0.625, 0.25, 0.625, 0.25, 0.375, 0.25, 0.375, 0.25, 0.375, 1.0, 0.375, 1.0, 0.625, 1.0, 0.625, 1.0, 0.875, 0.75, 0.875, 0.75, 0.875, 0.5, 0.875, 0.5, 0.375, 0.0, 0.375, 0.25, 0.625, 0.25, 0.625, 0.0, 0.375, 1.0, 0.375, 1.0, 0.625, 1.0, 0.625, 1.0, 0.875, 0.75, 0.875, 0.75, 0.875, 0.5, 0.875, 0.5, 0.125, 0.5, 0.125, 0.5, 0.125, 0.75, 0.125, 0.75, 0.625, 0.25, 0.625, 0.25, 0.375, 0.25, 0.375, 0.25, 0.375, 0.25, 0.375, 0.5, 0.625, 0.5, 0.625, 0.25, 0.375, 0.5, 0.375, 0.75, 0.625, 0.75, 0.625, 0.5, 0.375, 0.75, 0.375, 1.0, 0.625, 1.0, 0.625, 0.75, 0.125, 0.5, 0.125, 0.75, 0.375, 0.75, 0.375, 0.5, 0.625, 0.5, 0.625, 0.75, 0.875, 0.75, 0.875, 0.5, 0.625, 0.25, 0.625, 0.25, 0.375, 0.25, 0.375, 0.25, 0.375, 1.0, 0.375, 1.0, 0.625, 1.0, 0.625, 1.0, 0.875, 0.75, 0.875, 0.75, 0.875, 0.5, 0.875, 0.5, 0.125, 0.5, 0.125, 0.5, 0.125, 0.75, 0.125, 0.75, 0.875, 0.75, 0.875, 0.75, 0.875, 0.5, 0.875, 0.5, 0.375, 1.0, 0.375, 1.0, 0.625, 1.0, 0.625, 1.0, 0.875, 0.75, 0.875, 0.75, 0.875, 0.5, 0.875, 0.5, 0.125, 0.5, 0.125, 0.5, 0.125, 0.75, 0.125, 0.75, 0.125, 0.5, 0.125, 0.5, 0.125, 0.75, 0.125, 0.75, 0.125, 0.5, 0.125, 0.5, 0.125, 0.75, 0.125, 0.75, 0.625, 0.25, 0.625, 0.25, 0.375, 0.25, 0.375, 0.25, 0.375, 1.0, 0.375, 1.0, 0.625, 1.0, 0.625, 1.0, 0.625, 0.25, 0.625, 0.25, 0.375, 0.25, 0.375, 0.25, 0.625, 0.25, 0.625, 0.25, 0.375, 0.25, 0.375, 0.25, 0.375, 1.0, 0.375, 1.0, 0.625, 1.0, 0.625, 1.0, 0.875, 0.75, 0.875, 0.75, 0.875, 0.5, 0.875, 0.5, 0.375, 0.0, 0.375, 0.25, 0.625, 0.25, 0.625, 0.0, 0.375, 1.0, 0.375, 1.0, 0.625, 1.0, 0.625, 1.0, 0.875, 0.75, 0.875, 0.75, 0.875, 0.5, 0.875, 0.5, 0.125, 0.5, 0.125, 0.5, 0.125, 0.75, 0.125, 0.75, 0.625, 0.25, 0.375, 0.25, 0.375, 0.25, 0.625, 0.25, 0.375, 0.25, 0.625, 0.25, 0.625, 0.5, 0.375, 0.5, 0.375, 0.5, 0.625, 0.5, 0.625, 0.75, 0.375, 0.75, 0.375, 0.75, 0.625, 0.75, 0.625, 1.0, 0.375, 1.0, 0.125, 0.5, 0.375, 0.5, 0.375, 0.75, 0.125, 0.75, 0.625, 0.5, 0.875, 0.5, 0.875, 0.75, 0.625, 0.75, 0.625, 0.25, 0.375, 0.25, 0.375, 0.25, 0.625, 0.25, 0.375, 1.0, 0.625, 1.0, 0.625, 1.0, 0.375, 1.0, 0.875, 0.75, 0.875, 0.5, 0.875, 0.5, 0.875, 0.75, 0.125, 0.5, 0.125, 0.75, 0.125, 0.75, 0.125, 0.5, 0.875, 0.75, 0.875, 0.5, 0.875, 0.5, 0.875, 0.75, 0.375, 1.0, 0.625, 1.0, 0.625, 1.0, 0.375, 1.0, 0.875, 0.75, 0.875, 0.5, 0.875, 0.5, 0.875, 0.75, 0.125, 0.5, 0.125, 0.75, 0.125, 0.75, 0.125, 0.5, 0.125, 0.5, 0.125, 0.75, 0.125, 0.75, 0.125, 0.5, 0.125, 0.5, 0.125, 0.75, 0.125, 0.75, 0.125, 0.5, 0.625, 0.25, 0.375, 0.25, 0.375, 0.25, 0.625, 0.25, 0.375, 1.0, 0.625, 1.0, 0.625, 1.0, 0.375, 1.0, 0.625, 0.25, 0.375, 0.25, 0.375, 0.25, 0.625, 0.25, 0.625, 0.25, 0.375, 0.25, 0.375, 0.25, 0.625, 0.25, 0.375, 1.0, 0.625, 1.0, 0.625, 1.0, 0.375, 1.0, 0.875, 0.75, 0.875, 0.5, 0.875, 0.5, 0.875, 0.75, 0.375, 0.0, 0.625, 0.0, 0.625, 0.25, 0.375, 0.25, 0.375, 1.0, 0.625, 1.0, 0.625, 1.0, 0.375, 1.0, 0.875, 0.75, 0.875, 0.5, 0.875, 0.5, 0.875, 0.75, 0.125, 0.5, 0.125, 0.75, 0.125, 0.75, 0.125, 0.5])
me_cube_001.materials.append(mat_gq_green_laser)
me_cube_001.materials.append(mat_gq_red_laser)
me_cube_001.materials.append(mat_gq_purple_laser)
me_cube_001.use_remesh_fix_poles = True
me_cube_001.use_remesh_preserve_attributes = False
me_cube_001.use_mirror_vertex_groups = False
me_cube_001.update()

# ---- objects
ob_weaponlonglaser = bpy.data.objects.new('WeaponLongLaser', me_cube_001)
ob_center = bpy.data.objects.new('Center', None)

# ---- transforms, parenting, visibility, modifiers, constraints
ob_weaponlonglaser.location = (0.0, 0.0, 0.0)
ob_weaponlonglaser.lineart.crease_threshold = 0.0
ob_center.location = (0.0, 0.0, 0.0)
ob_center.empty_display_type = 'ARROWS'
ob_center.lineart.crease_threshold = 0.0

# ---- collection membership
col_collection.objects.link(ob_weaponlonglaser)
col_collection.objects.link(ob_center)

# ---- scene / render settings (as saved in the file)
scene.frame_start = 1; scene.frame_end = 250; scene.frame_set(1)
scene.render.engine = 'BLENDER_EEVEE_NEXT'
scene.cycles.use_denoising = False
scene.cycles.samples = 128
scene.cycles.sampling_pattern = 'TABULATED_SOBOL'
scene.cycles.use_adaptive_sampling = False
scene.cycles.use_light_tree = False
scene.view_settings.view_transform = 'Filmic'
bpy.context.view_layer.update()

# ---- added for rendering (the .blend has no active camera and no usable light): camera, sun
cam_auto = bpy.data.cameras.new('AutoCamera')
cam_auto.lens = 50.0
cam_auto.sensor_width = 36.0
cam_auto.clip_end = 1000.0
ob_auto_camera = bpy.data.objects.new('AutoCamera', cam_auto)
scene.collection.objects.link(ob_auto_camera)
ob_auto_camera.location = (5.71654, -6.85985, 6.42531)
ob_auto_camera.rotation_euler = (1.09748, -7.21219e-08, 0.694738)
scene.camera = ob_auto_camera
light_auto_sun = bpy.data.lights.new('AutoSun', 'SUN')
light_auto_sun.energy = 3.0
light_auto_sun.angle = 0.0523599
ob_auto_sun = bpy.data.objects.new('AutoSun', light_auto_sun)
scene.collection.objects.link(ob_auto_sun)
ob_auto_sun.rotation_euler = (0.872665, 0.174533, 0.523599)
bpy.context.view_layer.update()
